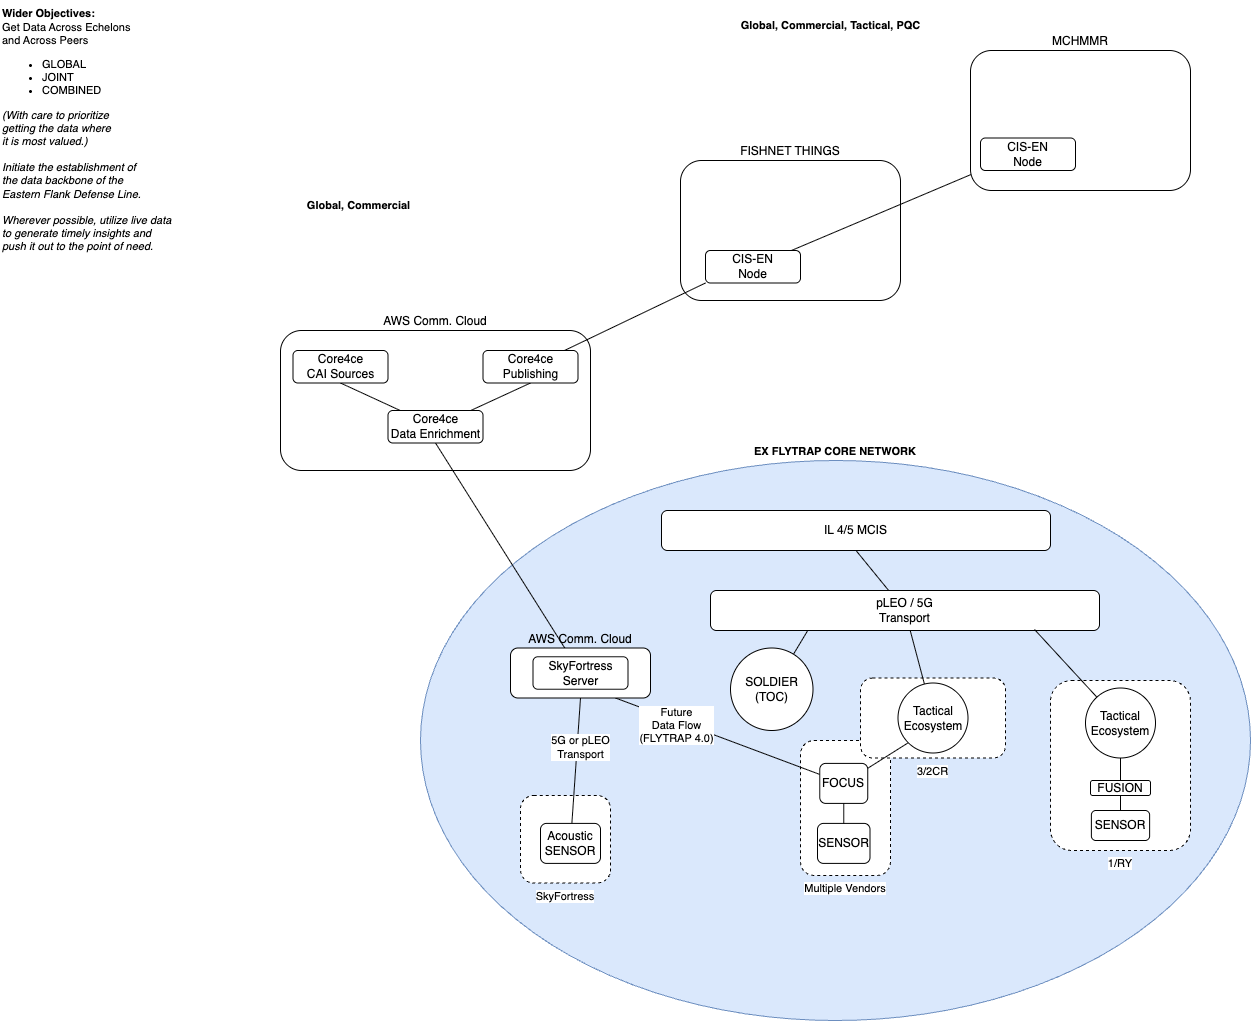

The diagram above was exported from draw.io. Its source (the exported page's mxGraphModel, read from the mxfile embedded in the PNG):
<mxGraphModel dx="1852" dy="1739" grid="1" gridSize="10" guides="1" tooltips="1" connect="1" arrows="1" fold="1" page="1" pageScale="1" pageWidth="850" pageHeight="1100" math="0" shadow="0">
  <root>
    <mxCell id="0" />
    <mxCell id="1" parent="0" />
    <mxCell id="jyh1h8HAa2u7fzU4bVlv-139" value="FISHNET THINGS" style="rounded=1;whiteSpace=wrap;html=1;labelPosition=center;verticalLabelPosition=top;align=center;verticalAlign=bottom;" vertex="1" parent="1">
      <mxGeometry x="160" y="-420" width="220" height="140" as="geometry" />
    </mxCell>
    <mxCell id="jyh1h8HAa2u7fzU4bVlv-132" value="AWS Comm. Cloud" style="rounded=1;whiteSpace=wrap;html=1;labelPosition=center;verticalLabelPosition=top;align=center;verticalAlign=bottom;" vertex="1" parent="1">
      <mxGeometry x="-240" y="-250" width="310" height="140" as="geometry" />
    </mxCell>
    <mxCell id="jyh1h8HAa2u7fzU4bVlv-113" value="&lt;div&gt;&lt;b&gt;Wider Objectives:&lt;/b&gt;&lt;/div&gt;&lt;div&gt;Get Data Across Echelons&amp;nbsp;&lt;/div&gt;&lt;div&gt;and Across Peers&lt;/div&gt;&lt;ul&gt;&lt;li&gt;GLOBAL&lt;/li&gt;&lt;li&gt;JOINT&lt;/li&gt;&lt;li&gt;COMBINED&lt;/li&gt;&lt;/ul&gt;&lt;div&gt;&lt;i&gt;(With care to prioritize&amp;nbsp;&lt;/i&gt;&lt;/div&gt;&lt;div&gt;&lt;i&gt;getting the data where&amp;nbsp;&lt;/i&gt;&lt;/div&gt;&lt;div&gt;&lt;i&gt;it is most valued.)&lt;/i&gt;&lt;/div&gt;&lt;div&gt;&lt;i&gt;&lt;br&gt;&lt;/i&gt;&lt;/div&gt;&lt;div&gt;&lt;i&gt;Initiate the establishment of&lt;/i&gt;&lt;/div&gt;&lt;div&gt;&lt;i&gt;the data backbone of the&lt;/i&gt;&lt;/div&gt;&lt;div&gt;&lt;i&gt;Eastern Flank Defense Line.&lt;/i&gt;&lt;/div&gt;&lt;div&gt;&lt;i&gt;&lt;br&gt;&lt;/i&gt;&lt;/div&gt;&lt;div&gt;&lt;i&gt;Wherever possible, utilize live data&lt;/i&gt;&lt;/div&gt;&lt;div&gt;&lt;i&gt;to generate timely insights and&lt;/i&gt;&lt;/div&gt;&lt;div&gt;&lt;i&gt;push it out to the point of need.&lt;/i&gt;&lt;/div&gt;" style="text;html=1;align=left;verticalAlign=middle;resizable=0;points=[];autosize=1;strokeColor=none;fillColor=none;fontFamily=Helvetica;fontSize=11;fontColor=default;labelBackgroundColor=default;" vertex="1" parent="1">
      <mxGeometry x="-520" y="-580" width="190" height="260" as="geometry" />
    </mxCell>
    <mxCell id="jyh1h8HAa2u7fzU4bVlv-119" value="&lt;b&gt;EX FLYTRAP CORE NETWORK&lt;/b&gt;" style="ellipse;whiteSpace=wrap;html=1;fontFamily=Helvetica;fontSize=11;labelBackgroundColor=default;fillColor=#dae8fc;strokeColor=#6c8ebf;labelPosition=center;verticalLabelPosition=top;align=center;verticalAlign=bottom;" vertex="1" parent="1">
      <mxGeometry x="-100" y="-120" width="830" height="560" as="geometry" />
    </mxCell>
    <mxCell id="jyh1h8HAa2u7fzU4bVlv-78" value="1/RY" style="rounded=1;whiteSpace=wrap;html=1;fontFamily=Helvetica;fontSize=11;fontColor=default;labelBackgroundColor=default;dashed=1;labelPosition=center;verticalLabelPosition=bottom;align=center;verticalAlign=top;" vertex="1" parent="1">
      <mxGeometry x="530" y="100" width="140" height="170" as="geometry" />
    </mxCell>
    <mxCell id="jyh1h8HAa2u7fzU4bVlv-77" value="Multiple Vendors" style="rounded=1;whiteSpace=wrap;html=1;fontFamily=Helvetica;fontSize=11;fontColor=default;labelBackgroundColor=default;dashed=1;labelPosition=center;verticalLabelPosition=bottom;align=center;verticalAlign=top;" vertex="1" parent="1">
      <mxGeometry x="280" y="160" width="90" height="135" as="geometry" />
    </mxCell>
    <mxCell id="jyh1h8HAa2u7fzU4bVlv-75" value="3/2CR" style="rounded=1;whiteSpace=wrap;html=1;fontFamily=Helvetica;fontSize=11;fontColor=default;labelBackgroundColor=default;dashed=1;labelPosition=center;verticalLabelPosition=bottom;align=center;verticalAlign=top;" vertex="1" parent="1">
      <mxGeometry x="340" y="97.5" width="145" height="80" as="geometry" />
    </mxCell>
    <mxCell id="jyh1h8HAa2u7fzU4bVlv-129" style="edgeStyle=none;shape=connector;rounded=0;orthogonalLoop=1;jettySize=auto;html=1;entryX=0.5;entryY=1;entryDx=0;entryDy=0;strokeColor=default;align=center;verticalAlign=middle;fontFamily=Helvetica;fontSize=11;fontColor=default;labelBackgroundColor=default;startFill=0;endArrow=none;" edge="1" parent="1" source="jyh1h8HAa2u7fzU4bVlv-28" target="jyh1h8HAa2u7fzU4bVlv-120">
      <mxGeometry relative="1" as="geometry" />
    </mxCell>
    <mxCell id="jyh1h8HAa2u7fzU4bVlv-28" value="pLEO / 5G&lt;div&gt;Transport&lt;/div&gt;" style="rounded=1;whiteSpace=wrap;html=1;" vertex="1" parent="1">
      <mxGeometry x="190" y="10" width="389" height="40" as="geometry" />
    </mxCell>
    <mxCell id="jyh1h8HAa2u7fzU4bVlv-128" style="edgeStyle=none;shape=connector;rounded=0;orthogonalLoop=1;jettySize=auto;html=1;entryX=0.5;entryY=1;entryDx=0;entryDy=0;strokeColor=default;align=center;verticalAlign=middle;fontFamily=Helvetica;fontSize=11;fontColor=default;labelBackgroundColor=default;startFill=0;endArrow=none;" edge="1" parent="1" source="jyh1h8HAa2u7fzU4bVlv-45" target="jyh1h8HAa2u7fzU4bVlv-124">
      <mxGeometry relative="1" as="geometry" />
    </mxCell>
    <mxCell id="jyh1h8HAa2u7fzU4bVlv-45" value="FUSION" style="rounded=1;whiteSpace=wrap;html=1;" vertex="1" parent="1">
      <mxGeometry x="570" y="200" width="60" height="15" as="geometry" />
    </mxCell>
    <mxCell id="jyh1h8HAa2u7fzU4bVlv-46" style="rounded=0;orthogonalLoop=1;jettySize=auto;html=1;entryX=0.5;entryY=1;entryDx=0;entryDy=0;endArrow=none;startFill=0;" edge="1" parent="1" source="jyh1h8HAa2u7fzU4bVlv-47" target="jyh1h8HAa2u7fzU4bVlv-45">
      <mxGeometry relative="1" as="geometry">
        <mxPoint x="782.5" y="435" as="sourcePoint" />
      </mxGeometry>
    </mxCell>
    <mxCell id="jyh1h8HAa2u7fzU4bVlv-47" value="SENSOR" style="rounded=1;whiteSpace=wrap;html=1;" vertex="1" parent="1">
      <mxGeometry x="570.88" y="230" width="58.25" height="30" as="geometry" />
    </mxCell>
    <mxCell id="jyh1h8HAa2u7fzU4bVlv-121" style="edgeStyle=none;shape=connector;rounded=0;orthogonalLoop=1;jettySize=auto;html=1;entryX=0.75;entryY=1;entryDx=0;entryDy=0;strokeColor=default;align=center;verticalAlign=middle;fontFamily=Helvetica;fontSize=11;fontColor=default;labelBackgroundColor=default;startFill=0;endArrow=none;" edge="1" parent="1" source="jyh1h8HAa2u7fzU4bVlv-56" target="jyh1h8HAa2u7fzU4bVlv-82">
      <mxGeometry relative="1" as="geometry" />
    </mxCell>
    <mxCell id="jyh1h8HAa2u7fzU4bVlv-122" value="Future&lt;div&gt;Data Flow&lt;/div&gt;&lt;div&gt;(FLYTRAP 4.0)&lt;/div&gt;" style="edgeLabel;html=1;align=center;verticalAlign=middle;resizable=0;points=[];fontFamily=Helvetica;fontSize=11;fontColor=default;labelBackgroundColor=default;" vertex="1" connectable="0" parent="jyh1h8HAa2u7fzU4bVlv-121">
      <mxGeometry x="0.395" y="4" relative="1" as="geometry">
        <mxPoint as="offset" />
      </mxGeometry>
    </mxCell>
    <mxCell id="jyh1h8HAa2u7fzU4bVlv-125" style="edgeStyle=none;shape=connector;rounded=0;orthogonalLoop=1;jettySize=auto;html=1;entryX=0;entryY=1;entryDx=0;entryDy=0;strokeColor=default;align=center;verticalAlign=middle;fontFamily=Helvetica;fontSize=11;fontColor=default;labelBackgroundColor=default;startFill=0;endArrow=none;" edge="1" parent="1" source="jyh1h8HAa2u7fzU4bVlv-56" target="jyh1h8HAa2u7fzU4bVlv-123">
      <mxGeometry relative="1" as="geometry" />
    </mxCell>
    <mxCell id="jyh1h8HAa2u7fzU4bVlv-56" value="FOCUS" style="rounded=1;whiteSpace=wrap;html=1;" vertex="1" parent="1">
      <mxGeometry x="299.25" y="182.89999999999998" width="48" height="40" as="geometry" />
    </mxCell>
    <mxCell id="jyh1h8HAa2u7fzU4bVlv-58" value="SENSOR" style="rounded=1;whiteSpace=wrap;html=1;" vertex="1" parent="1">
      <mxGeometry x="297" y="242.89999999999998" width="52.5" height="40" as="geometry" />
    </mxCell>
    <mxCell id="jyh1h8HAa2u7fzU4bVlv-59" value="" style="rounded=0;orthogonalLoop=1;jettySize=auto;html=1;entryX=0.5;entryY=1;entryDx=0;entryDy=0;endArrow=none;startFill=0;" edge="1" parent="1" source="jyh1h8HAa2u7fzU4bVlv-58" target="jyh1h8HAa2u7fzU4bVlv-56">
      <mxGeometry relative="1" as="geometry">
        <mxPoint x="237" y="335" as="sourcePoint" />
        <mxPoint x="252" y="395" as="targetPoint" />
      </mxGeometry>
    </mxCell>
    <mxCell id="jyh1h8HAa2u7fzU4bVlv-136" style="edgeStyle=none;shape=connector;rounded=0;orthogonalLoop=1;jettySize=auto;html=1;entryX=0.5;entryY=1;entryDx=0;entryDy=0;strokeColor=default;align=center;verticalAlign=middle;fontFamily=Helvetica;fontSize=11;fontColor=default;labelBackgroundColor=default;startFill=0;endArrow=none;" edge="1" parent="1" source="jyh1h8HAa2u7fzU4bVlv-82" target="jyh1h8HAa2u7fzU4bVlv-133">
      <mxGeometry relative="1" as="geometry" />
    </mxCell>
    <mxCell id="jyh1h8HAa2u7fzU4bVlv-82" value="AWS Comm. Cloud" style="rounded=1;whiteSpace=wrap;html=1;labelPosition=center;verticalLabelPosition=top;align=center;verticalAlign=bottom;" vertex="1" parent="1">
      <mxGeometry x="-10" y="67.5" width="140" height="50" as="geometry" />
    </mxCell>
    <mxCell id="jyh1h8HAa2u7fzU4bVlv-83" value="SkyFortress" style="rounded=1;whiteSpace=wrap;html=1;fontFamily=Helvetica;fontSize=11;fontColor=default;labelBackgroundColor=default;dashed=1;labelPosition=center;verticalLabelPosition=bottom;align=center;verticalAlign=top;" vertex="1" parent="1">
      <mxGeometry y="215.00000000000003" width="90" height="87.5" as="geometry" />
    </mxCell>
    <mxCell id="jyh1h8HAa2u7fzU4bVlv-101" style="edgeStyle=none;shape=connector;rounded=0;orthogonalLoop=1;jettySize=auto;html=1;entryX=0.5;entryY=1;entryDx=0;entryDy=0;strokeColor=default;align=center;verticalAlign=middle;fontFamily=Helvetica;fontSize=11;fontColor=default;labelBackgroundColor=default;startFill=0;endArrow=none;" edge="1" parent="1" source="jyh1h8HAa2u7fzU4bVlv-84" target="jyh1h8HAa2u7fzU4bVlv-82">
      <mxGeometry relative="1" as="geometry" />
    </mxCell>
    <mxCell id="jyh1h8HAa2u7fzU4bVlv-110" value="5G or pLEO&lt;div&gt;Transport&lt;/div&gt;" style="edgeLabel;html=1;align=center;verticalAlign=middle;resizable=0;points=[];fontFamily=Helvetica;fontSize=11;fontColor=default;labelBackgroundColor=default;" vertex="1" connectable="0" parent="jyh1h8HAa2u7fzU4bVlv-101">
      <mxGeometry x="0.2455" y="-3" relative="1" as="geometry">
        <mxPoint y="1" as="offset" />
      </mxGeometry>
    </mxCell>
    <mxCell id="jyh1h8HAa2u7fzU4bVlv-84" value="Acoustic SENSOR" style="rounded=1;whiteSpace=wrap;html=1;" vertex="1" parent="1">
      <mxGeometry x="20" y="242.90000000000003" width="60" height="40" as="geometry" />
    </mxCell>
    <mxCell id="jyh1h8HAa2u7fzU4bVlv-108" style="edgeStyle=none;shape=connector;rounded=0;orthogonalLoop=1;jettySize=auto;html=1;entryX=0.25;entryY=1;entryDx=0;entryDy=0;strokeColor=default;align=center;verticalAlign=middle;fontFamily=Helvetica;fontSize=11;fontColor=default;labelBackgroundColor=default;startFill=0;endArrow=none;" edge="1" parent="1" source="jyh1h8HAa2u7fzU4bVlv-95" target="jyh1h8HAa2u7fzU4bVlv-28">
      <mxGeometry relative="1" as="geometry" />
    </mxCell>
    <mxCell id="jyh1h8HAa2u7fzU4bVlv-95" value="SOLDIER&lt;div&gt;(TOC)&lt;/div&gt;" style="ellipse;whiteSpace=wrap;html=1;aspect=fixed;labelPosition=center;verticalLabelPosition=middle;align=center;verticalAlign=middle;" vertex="1" parent="1">
      <mxGeometry x="210" y="67.5" width="82.5" height="82.5" as="geometry" />
    </mxCell>
    <mxCell id="jyh1h8HAa2u7fzU4bVlv-120" value="IL 4/5 MCIS" style="rounded=1;whiteSpace=wrap;html=1;" vertex="1" parent="1">
      <mxGeometry x="141" y="-70" width="389" height="40" as="geometry" />
    </mxCell>
    <mxCell id="jyh1h8HAa2u7fzU4bVlv-126" style="edgeStyle=none;shape=connector;rounded=0;orthogonalLoop=1;jettySize=auto;html=1;strokeColor=default;align=center;verticalAlign=middle;fontFamily=Helvetica;fontSize=11;fontColor=default;labelBackgroundColor=default;startFill=0;endArrow=none;" edge="1" parent="1" source="jyh1h8HAa2u7fzU4bVlv-123" target="jyh1h8HAa2u7fzU4bVlv-28">
      <mxGeometry relative="1" as="geometry" />
    </mxCell>
    <mxCell id="jyh1h8HAa2u7fzU4bVlv-123" value="Tactical&lt;div&gt;Ecosystem&lt;/div&gt;" style="ellipse;whiteSpace=wrap;html=1;aspect=fixed;labelPosition=center;verticalLabelPosition=middle;align=center;verticalAlign=middle;" vertex="1" parent="1">
      <mxGeometry x="377.5" y="102.5" width="70" height="70" as="geometry" />
    </mxCell>
    <mxCell id="jyh1h8HAa2u7fzU4bVlv-124" value="Tactical&lt;div&gt;Ecosystem&lt;/div&gt;" style="ellipse;whiteSpace=wrap;html=1;aspect=fixed;labelPosition=center;verticalLabelPosition=middle;align=center;verticalAlign=middle;" vertex="1" parent="1">
      <mxGeometry x="565" y="107.5" width="70" height="70" as="geometry" />
    </mxCell>
    <mxCell id="jyh1h8HAa2u7fzU4bVlv-127" style="edgeStyle=none;shape=connector;rounded=0;orthogonalLoop=1;jettySize=auto;html=1;entryX=0.833;entryY=0.975;entryDx=0;entryDy=0;entryPerimeter=0;strokeColor=default;align=center;verticalAlign=middle;fontFamily=Helvetica;fontSize=11;fontColor=default;labelBackgroundColor=default;startFill=0;endArrow=none;" edge="1" parent="1" source="jyh1h8HAa2u7fzU4bVlv-124" target="jyh1h8HAa2u7fzU4bVlv-28">
      <mxGeometry relative="1" as="geometry" />
    </mxCell>
    <mxCell id="jyh1h8HAa2u7fzU4bVlv-130" value="&lt;b&gt;Global, Commercial&lt;/b&gt;" style="text;html=1;align=center;verticalAlign=middle;resizable=0;points=[];autosize=1;strokeColor=none;fillColor=none;fontFamily=Helvetica;fontSize=11;fontColor=default;labelBackgroundColor=default;" vertex="1" parent="1">
      <mxGeometry x="-227.5" y="-390" width="130" height="30" as="geometry" />
    </mxCell>
    <mxCell id="jyh1h8HAa2u7fzU4bVlv-131" value="SkyFortress&lt;div&gt;Server&lt;/div&gt;" style="rounded=1;whiteSpace=wrap;html=1;" vertex="1" parent="1">
      <mxGeometry x="12.5" y="76.25" width="95" height="32.5" as="geometry" />
    </mxCell>
    <mxCell id="jyh1h8HAa2u7fzU4bVlv-137" style="edgeStyle=none;shape=connector;rounded=0;orthogonalLoop=1;jettySize=auto;html=1;entryX=0.5;entryY=1;entryDx=0;entryDy=0;strokeColor=default;align=center;verticalAlign=middle;fontFamily=Helvetica;fontSize=11;fontColor=default;labelBackgroundColor=default;startFill=0;endArrow=none;" edge="1" parent="1" source="jyh1h8HAa2u7fzU4bVlv-133" target="jyh1h8HAa2u7fzU4bVlv-134">
      <mxGeometry relative="1" as="geometry" />
    </mxCell>
    <mxCell id="jyh1h8HAa2u7fzU4bVlv-138" style="edgeStyle=none;shape=connector;rounded=0;orthogonalLoop=1;jettySize=auto;html=1;entryX=0.5;entryY=1;entryDx=0;entryDy=0;strokeColor=default;align=center;verticalAlign=middle;fontFamily=Helvetica;fontSize=11;fontColor=default;labelBackgroundColor=default;startFill=0;endArrow=none;" edge="1" parent="1" source="jyh1h8HAa2u7fzU4bVlv-133" target="jyh1h8HAa2u7fzU4bVlv-135">
      <mxGeometry relative="1" as="geometry" />
    </mxCell>
    <mxCell id="jyh1h8HAa2u7fzU4bVlv-133" value="Core4ce&lt;div&gt;Data Enrichment&lt;/div&gt;" style="rounded=1;whiteSpace=wrap;html=1;" vertex="1" parent="1">
      <mxGeometry x="-132.5" y="-170" width="95" height="32.5" as="geometry" />
    </mxCell>
    <mxCell id="jyh1h8HAa2u7fzU4bVlv-134" value="Core4ce&lt;div&gt;CAI Sources&lt;/div&gt;" style="rounded=1;whiteSpace=wrap;html=1;" vertex="1" parent="1">
      <mxGeometry x="-227.5" y="-230" width="95" height="32.5" as="geometry" />
    </mxCell>
    <mxCell id="jyh1h8HAa2u7fzU4bVlv-141" style="edgeStyle=none;shape=connector;rounded=0;orthogonalLoop=1;jettySize=auto;html=1;entryX=0;entryY=1;entryDx=0;entryDy=0;strokeColor=default;align=center;verticalAlign=middle;fontFamily=Helvetica;fontSize=11;fontColor=default;labelBackgroundColor=default;startFill=0;endArrow=none;" edge="1" parent="1" source="jyh1h8HAa2u7fzU4bVlv-135" target="jyh1h8HAa2u7fzU4bVlv-140">
      <mxGeometry relative="1" as="geometry" />
    </mxCell>
    <mxCell id="jyh1h8HAa2u7fzU4bVlv-135" value="Core4ce&lt;div&gt;Publishing&lt;/div&gt;" style="rounded=1;whiteSpace=wrap;html=1;" vertex="1" parent="1">
      <mxGeometry x="-37.5" y="-230" width="95" height="32.5" as="geometry" />
    </mxCell>
    <mxCell id="jyh1h8HAa2u7fzU4bVlv-144" style="edgeStyle=none;shape=connector;rounded=0;orthogonalLoop=1;jettySize=auto;html=1;entryX=0;entryY=1;entryDx=0;entryDy=0;strokeColor=default;align=center;verticalAlign=middle;fontFamily=Helvetica;fontSize=11;fontColor=default;labelBackgroundColor=default;startFill=0;endArrow=none;" edge="1" parent="1" source="jyh1h8HAa2u7fzU4bVlv-140" target="jyh1h8HAa2u7fzU4bVlv-143">
      <mxGeometry relative="1" as="geometry" />
    </mxCell>
    <mxCell id="jyh1h8HAa2u7fzU4bVlv-140" value="CIS-EN&lt;div&gt;Node&lt;/div&gt;" style="rounded=1;whiteSpace=wrap;html=1;" vertex="1" parent="1">
      <mxGeometry x="185" y="-330" width="95" height="32.5" as="geometry" />
    </mxCell>
    <mxCell id="jyh1h8HAa2u7fzU4bVlv-142" value="MCHMMR" style="rounded=1;whiteSpace=wrap;html=1;labelPosition=center;verticalLabelPosition=top;align=center;verticalAlign=bottom;" vertex="1" parent="1">
      <mxGeometry x="450" y="-530" width="220" height="140" as="geometry" />
    </mxCell>
    <mxCell id="jyh1h8HAa2u7fzU4bVlv-143" value="CIS-EN&lt;div&gt;Node&lt;/div&gt;" style="rounded=1;whiteSpace=wrap;html=1;" vertex="1" parent="1">
      <mxGeometry x="460" y="-442.5" width="95" height="32.5" as="geometry" />
    </mxCell>
    <mxCell id="jyh1h8HAa2u7fzU4bVlv-145" value="&lt;b&gt;Global, Commercial, Tactical, PQC&lt;/b&gt;" style="text;html=1;align=center;verticalAlign=middle;resizable=0;points=[];autosize=1;strokeColor=none;fillColor=none;fontFamily=Helvetica;fontSize=11;fontColor=default;labelBackgroundColor=default;" vertex="1" parent="1">
      <mxGeometry x="210" y="-570" width="200" height="30" as="geometry" />
    </mxCell>
  </root>
</mxGraphModel>